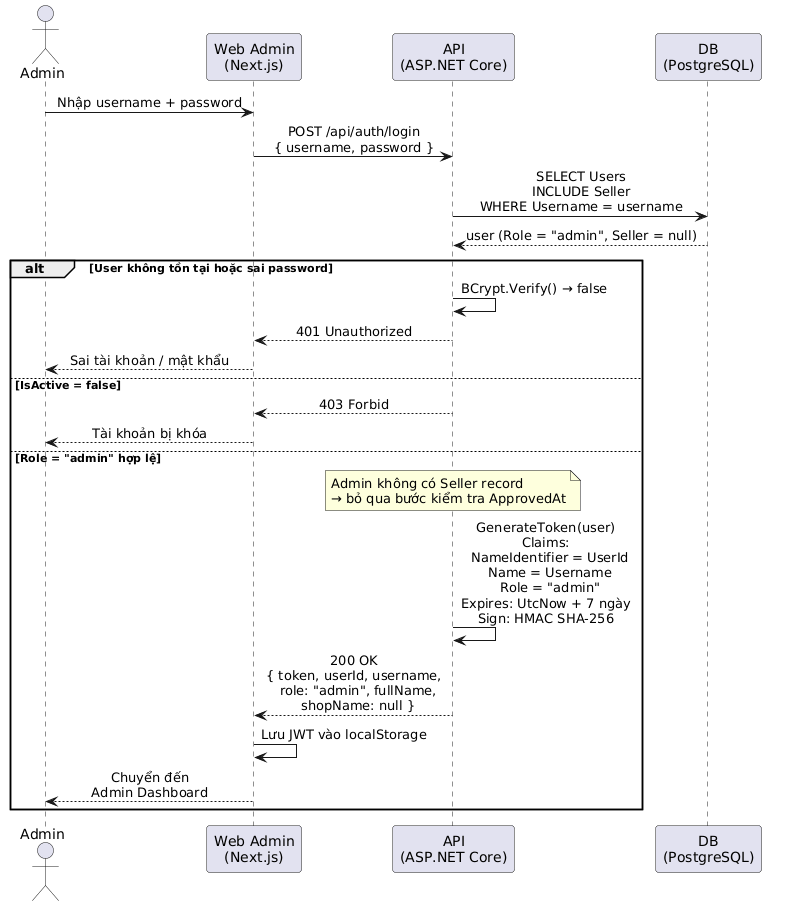

The diagram above was rendered by PlantUML. Its source (embedded in the PNG):
@startuml
skinparam sequenceMessageAlign center
skinparam responseMessageBelowArrow true
skinparam ParticipantPadding 20

actor Admin as A
participant "Web Admin\n(Next.js)" as Web
participant "API\n(ASP.NET Core)" as API
participant "DB\n(PostgreSQL)" as DB

A -> Web : Nhập username + password
Web -> API : POST /api/auth/login\n{ username, password }

API -> DB : SELECT Users\nINCLUDE Seller\nWHERE Username = username
DB --> API : user (Role = "admin", Seller = null)

alt User không tồn tại hoặc sai password
  API -> API : BCrypt.Verify() → false
  API --> Web : 401 Unauthorized
  Web --> A : Sai tài khoản / mật khẩu

else IsActive = false
  API --> Web : 403 Forbid
  Web --> A : Tài khoản bị khóa

else Role = "admin" hợp lệ
  note over API
    Admin không có Seller record
    → bỏ qua bước kiểm tra ApprovedAt
  end note
  API -> API : GenerateToken(user)\nClaims:\n  NameIdentifier = UserId\n  Name = Username\n  Role = "admin"\nExpires: UtcNow + 7 ngày\nSign: HMAC SHA-256
  API --> Web : 200 OK\n{ token, userId, username,\n  role: "admin", fullName,\n  shopName: null }
  Web -> Web : Lưu JWT vào localStorage
  Web --> A : Chuyển đến\nAdmin Dashboard
end
@enduml